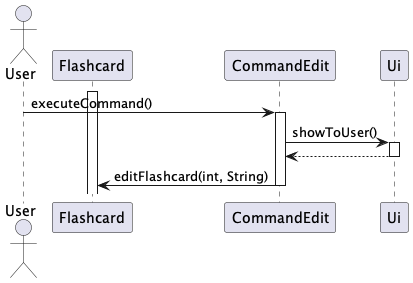

The diagram above was rendered by PlantUML. Its source (embedded in the PNG):
@startuml
actor User
activate Flashcard
User -> CommandEdit : executeCommand()
activate CommandEdit
CommandEdit -> Ui : showToUser()
activate Ui
return
CommandEdit -> Flashcard : editFlashcard(int, String)
deactivate CommandEdit
@enduml